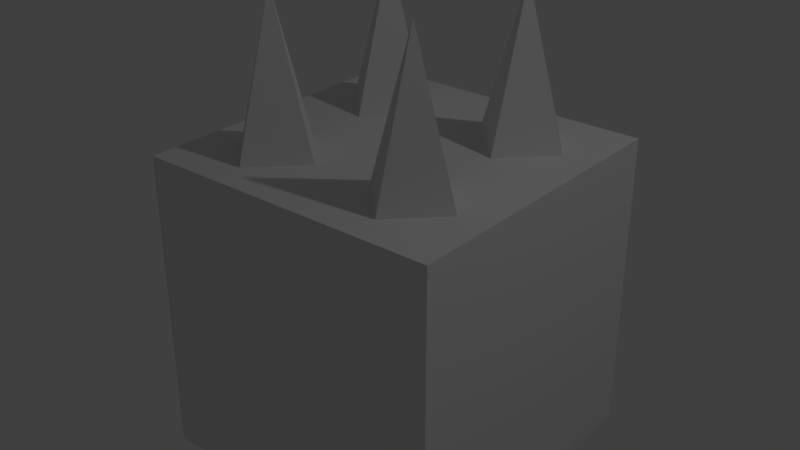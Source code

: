 # Source: Spikes.blend  (saved by Blender 2.74.0; exported with 4.5.12 LTS)
import bpy
from mathutils import Matrix  # noqa: F401  (used for matrix-valued properties, if any)

bpy.ops.wm.read_factory_settings(use_empty=True)
scene = bpy.context.scene
scene.name = 'Scene'

# ---- collections
col_collection_1 = bpy.data.collections.new('Collection 1'); scene.collection.children.link(col_collection_1)

# ---- materials (node trees are filled in below, after node groups)
mat_material = bpy.data.materials.new('Material')
mat_material.alpha_threshold = 0.0
mat_material.use_transparent_shadow = False
mat_material.roughness = 0.5
mat_material.line_color = (0.0, 0.0, 0.0, 1.0)

# ---- material node trees

# ---- world
world_world = bpy.data.worlds.new('World'); scene.world = world_world
world_world.color = (0.05088, 0.05088, 0.05088)
world_world.use_sun_shadow = False
world_world.sun_shadow_jitter_overblur = 0.0
world_world.cycles.sampling_method = 'MANUAL'
world_world.cycles.sample_map_resolution = 256

# ---- lights
light_lamp = bpy.data.lights.new('Lamp', 'POINT')
light_lamp.transmission_factor = 0.0
light_lamp.cutoff_distance = 30.0
light_lamp.energy = 100.0
light_lamp.shadow_buffer_clip_start = 1.001
light_lamp.shadow_soft_size = 0.1
light_lamp.shadow_maximum_resolution = 0.006
light_lamp.use_absolute_resolution = True
light_lamp.cycles.use_multiple_importance_sampling = False

# ---- meshes
me_cone_002 = bpy.data.meshes.new('Cone.002')
me_cone_002.from_pydata([(0.5, 0.8, -1.011), (0.8, 0.5, -1.011), (0.5, 0.2, -1.011), (0.5, 0.5, -0.01495), (0.2, 0.5, -1.011), (-0.5, 0.8, -1.011), (-0.2, 0.5, -1.011), (-0.5, 0.2, -1.011), (-0.5, 0.5, -0.01495), (-0.8, 0.5, -1.011), (0.5, -0.2, -1.011), (0.8, -0.5, -1.011), (0.5, -0.8, -1.011), (0.5, -0.5, -0.01495), (0.2, -0.5, -1.011), (-0.5, -0.2, -1.011), (-0.2, -0.5, -1.011), (-0.5, -0.8, -1.011), (-0.5, -0.5, -0.01495), (-0.8, -0.5, -1.011)], [], [(2, 3, 4), (0, 3, 1), (4, 3, 0), (1, 3, 2), (0, 1, 2, 4), (7, 8, 9), (5, 8, 6), (9, 8, 5), (6, 8, 7), (5, 6, 7, 9), (12, 13, 14), (10, 13, 11), (14, 13, 10), (11, 13, 12), (10, 11, 12, 14), (17, 18, 19), (15, 18, 16), (19, 18, 15), (16, 18, 17), (15, 16, 17, 19)])
me_cone_002.use_remesh_preserve_volume = False
me_cone_002.use_remesh_preserve_attributes = False
me_cone_002.use_mirror_vertex_groups = False
me_cone_002.update()
me_cube = bpy.data.meshes.new('Cube')
me_cube.from_pydata([(1.0, 1.0, -1.0), (1.0, -1.0, -1.0), (-1.0, -1.0, -1.0), (-1.0, 1.0, -1.0), (1.0, 1.0, 1.0), (1.0, -1.0, 1.0), (-1.0, -1.0, 1.0), (-1.0, 1.0, 1.0)], [], [(0, 1, 2, 3), (4, 7, 6, 5), (0, 4, 5, 1), (1, 5, 6, 2), (2, 6, 7, 3), (4, 0, 3, 7)])
me_cube.materials.append(mat_material)
me_cube.use_remesh_preserve_volume = False
me_cube.use_remesh_preserve_attributes = False
me_cube.use_mirror_vertex_groups = False
me_cube.update()
arm_armature = bpy.data.armatures.new('Armature')  # bones are not reproduced

# ---- objects
ob_armature = bpy.data.objects.new('Armature', arm_armature)
ob_cone = bpy.data.objects.new('Cone', me_cone_002)
ob_cube = bpy.data.objects.new('Cube', me_cube)
ob_lamp = bpy.data.objects.new('Lamp', light_lamp)

# ---- transforms, parenting, visibility, modifiers, constraints
ob_armature.location = (0.0, 0.0, 0.0)
ob_armature.show_in_front = True
ob_armature.lineart.crease_threshold = 0.0
ob_cone.parent = ob_armature
ob_cone.location = (0.0, 0.0, 2.0)
ob_cone.lineart.crease_threshold = 0.0
_vg = ob_cone.vertex_groups.new(name='Bone')
_vg = ob_cone.vertex_groups.new(name='Bone.001')
_vg.add([0, 1, 2, 3, 4, 5, 6, 7, 8, 9, 10, 11, 12, 13, 14, 15, 16, 17, 18, 19], 1.0, 'REPLACE')
_m = ob_cone.modifiers.new('Armature', 'ARMATURE')
_m.object = ob_armature
ob_cube.parent = ob_armature
ob_cube.location = (0.0, 0.0, 0.0)
ob_cube.lock_rotations_4d = False
ob_cube.empty_display_type = 'ARROWS'
ob_cube.lineart.crease_threshold = 0.0
_vg = ob_cube.vertex_groups.new(name='Bone')
_vg.add([0, 1, 2, 3, 4, 5, 6, 7], 1.0, 'REPLACE')
_vg = ob_cube.vertex_groups.new(name='Bone.001')
_m = ob_cube.modifiers.new('Armature', 'ARMATURE')
_m.object = ob_armature
ob_lamp.location = (4.076, 1.005, 5.904)
ob_lamp.rotation_euler = (0.6503, 0.05522, 1.866)
ob_lamp.lock_rotations_4d = False
ob_lamp.empty_display_type = 'ARROWS'
ob_lamp.color = (0.0, 0.0, 0.0, 0.0)
ob_lamp.lineart.crease_threshold = 0.0

# ---- collection membership
col_collection_1.objects.link(ob_armature)
col_collection_1.objects.link(ob_cone)
col_collection_1.objects.link(ob_cube)
col_collection_1.objects.link(ob_lamp)

# ---- scene / render settings (as saved in the file)
scene.frame_start = 1; scene.frame_end = 150; scene.frame_set(86)
scene.render.engine = 'BLENDER_EEVEE_NEXT'
scene.render.resolution_percentage = 50
scene.render.dither_intensity = 0.0
scene.cycles.use_denoising = False
scene.cycles.samples = 10
scene.cycles.sampling_pattern = 'TABULATED_SOBOL'
scene.cycles.light_sampling_threshold = 0.0
scene.cycles.use_adaptive_sampling = False
scene.cycles.use_light_tree = False
scene.cycles.blur_glossy = 0.0
scene.cycles.pixel_filter_type = 'GAUSSIAN'
scene.cycles.sample_clamp_indirect = 0.0
scene.view_settings.view_transform = 'Standard'
bpy.context.view_layer.update()

# ---- added for rendering (the .blend has no active camera): camera
cam_auto = bpy.data.cameras.new('AutoCamera')
cam_auto.lens = 50.0
cam_auto.sensor_width = 36.0
cam_auto.clip_end = 1000.0
ob_auto_camera = bpy.data.objects.new('AutoCamera', cam_auto)
scene.collection.objects.link(ob_auto_camera)
ob_auto_camera.location = (3.80474, -4.56569, 3.53632)
ob_auto_camera.rotation_euler = (1.09748, -7.21219e-08, 0.694738)
scene.camera = ob_auto_camera
bpy.context.view_layer.update()
